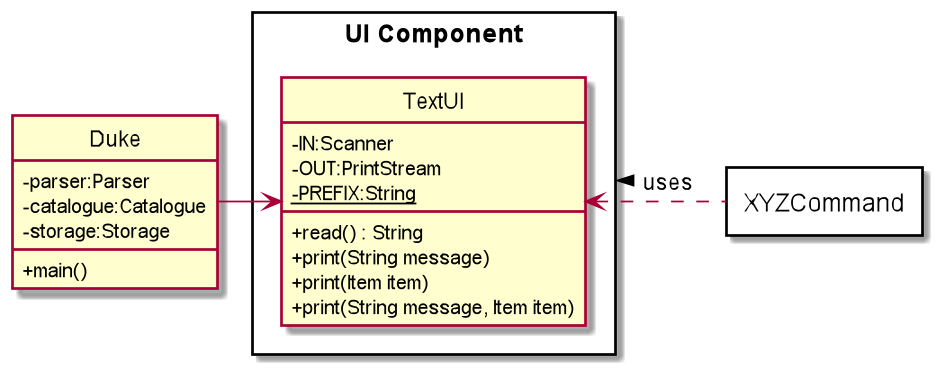

The diagram above was rendered by PlantUML. Its source (embedded in the PNG):
@startuml
hide circle
skinparam classAttributeIconSize 0

package "UI Component" <<Rectangle>> {
    class TextUI
}

class Duke {
    - parser:Parser
    - catalogue:Catalogue
    - storage:Storage
    +main()
}

class TextUI {
    -IN:Scanner
    -OUT:PrintStream
    -{static}PREFIX:String
    +read() : String
    +print(String message)
    +print(Item item)
    +print(String message, Item item)
}

package XYZCommand <<Rectangle>> {
}

Duke -> TextUI
XYZCommand -[dashed]left-> TextUI : uses >
@enduml